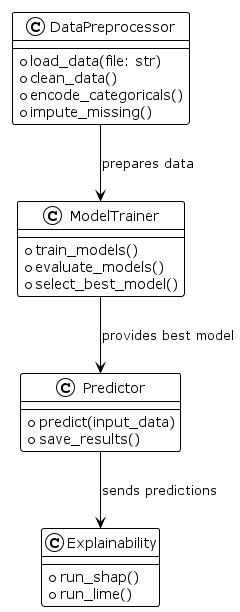

The diagram above was rendered by PlantUML. Its source (embedded in the PNG):
@startuml
!theme plain

class DataPreprocessor {
  +load_data(file: str)
  +clean_data()
  +encode_categoricals()
  +impute_missing()
}

class ModelTrainer {
  +train_models()
  +evaluate_models()
  +select_best_model()
}

class Explainability {
  +run_shap()
  +run_lime()
}

class Predictor {
  +predict(input_data)
  +save_results()
}

DataPreprocessor --> ModelTrainer : prepares data
ModelTrainer --> Predictor : provides best model
Predictor --> Explainability : sends predictions
@enduml